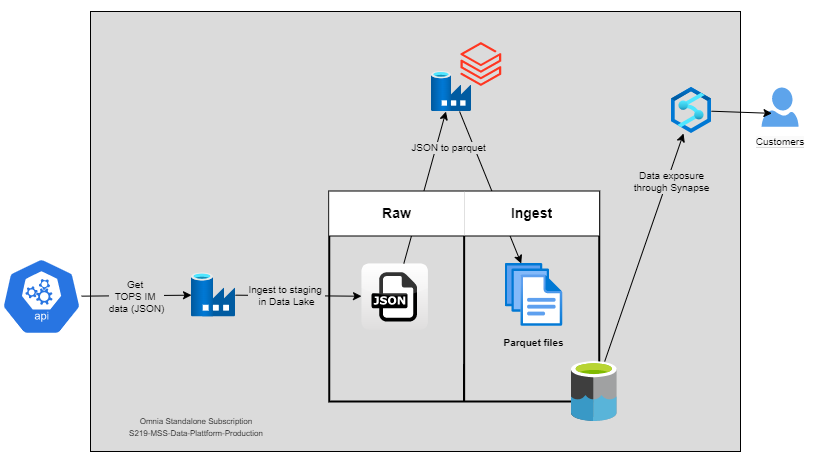

The diagram above was exported from draw.io. Its source (the exported page's mxGraphModel, read from the mxfile embedded in the PNG):
<mxGraphModel dx="2249" dy="762" grid="1" gridSize="10" guides="1" tooltips="1" connect="1" arrows="1" fold="1" page="1" pageScale="1" pageWidth="827" pageHeight="1169" math="0" shadow="0">
  <root>
    <mxCell id="0" />
    <mxCell id="1" parent="0" />
    <mxCell id="SWNtKOsHBXhnORhdi3hI-76" value="" style="rounded=0;whiteSpace=wrap;html=1;dashed=1;labelBackgroundColor=#FAFAFA;fontSize=10;strokeColor=none;strokeWidth=2;fillColor=default;gradientColor=none;" vertex="1" parent="1">
      <mxGeometry y="80" width="820" height="460" as="geometry" />
    </mxCell>
    <mxCell id="SWNtKOsHBXhnORhdi3hI-2" value="" style="rounded=0;whiteSpace=wrap;html=1;fillColor=#DBDBDB;" vertex="1" parent="1">
      <mxGeometry x="89" y="90" width="650" height="440" as="geometry" />
    </mxCell>
    <mxCell id="SWNtKOsHBXhnORhdi3hI-3" value="" style="sketch=0;html=1;dashed=0;whitespace=wrap;fillColor=#2875E2;strokeColor=#ffffff;points=[[0.005,0.63,0],[0.1,0.2,0],[0.9,0.2,0],[0.5,0,0],[0.995,0.63,0],[0.72,0.99,0],[0.5,1,0],[0.28,0.99,0]];shape=mxgraph.kubernetes.icon;prIcon=api" vertex="1" parent="1">
      <mxGeometry y="333" width="80" height="84" as="geometry" />
    </mxCell>
    <mxCell id="SWNtKOsHBXhnORhdi3hI-4" value="" style="aspect=fixed;html=1;points=[];align=center;image;fontSize=12;image=img/lib/azure2/databases/Data_Factory.svg;" vertex="1" parent="1">
      <mxGeometry x="190" y="351.49" width="44" height="44" as="geometry" />
    </mxCell>
    <mxCell id="SWNtKOsHBXhnORhdi3hI-45" value="" style="aspect=fixed;html=1;points=[];align=center;image;fontSize=12;image=img/lib/azure2/analytics/Azure_Databricks.svg;strokeWidth=1;fillColor=none;" vertex="1" parent="1">
      <mxGeometry x="459.6" y="120" width="40.58" height="46" as="geometry" />
    </mxCell>
    <mxCell id="SWNtKOsHBXhnORhdi3hI-47" value="" style="aspect=fixed;html=1;points=[];align=center;image;fontSize=12;image=img/lib/azure2/databases/Data_Factory.svg;strokeWidth=1;fillColor=none;" vertex="1" parent="1">
      <mxGeometry x="430" y="150" width="40" height="40" as="geometry" />
    </mxCell>
    <mxCell id="SWNtKOsHBXhnORhdi3hI-49" value="" style="aspect=fixed;html=1;points=[];align=center;image;fontSize=12;image=img/lib/azure2/analytics/Azure_Synapse_Analytics.svg;strokeWidth=1;fillColor=none;" vertex="1" parent="1">
      <mxGeometry x="670" y="166" width="40" height="46" as="geometry" />
    </mxCell>
    <mxCell id="SWNtKOsHBXhnORhdi3hI-51" value="" style="sketch=0;aspect=fixed;pointerEvents=1;shadow=0;dashed=0;html=1;strokeColor=none;labelPosition=center;verticalLabelPosition=bottom;verticalAlign=top;align=center;fillColor=#5EA4EB;shape=mxgraph.azure.user" vertex="1" parent="1">
      <mxGeometry x="760" y="166" width="37" height="39.36" as="geometry" />
    </mxCell>
    <mxCell id="SWNtKOsHBXhnORhdi3hI-52" value="" style="dashed=0;outlineConnect=0;html=1;align=center;labelPosition=center;verticalLabelPosition=bottom;verticalAlign=top;shape=mxgraph.webicons.json;gradientColor=#DFDEDE;fontSize=14;strokeWidth=1;" vertex="1" parent="1">
      <mxGeometry x="360" y="342" width="66.4" height="66" as="geometry" />
    </mxCell>
    <mxCell id="SWNtKOsHBXhnORhdi3hI-53" value="" style="aspect=fixed;html=1;points=[];align=center;image;fontSize=12;image=img/lib/azure2/general/Files.svg;strokeWidth=1;fillColor=#5EA4EB;" vertex="1" parent="1">
      <mxGeometry x="503.71" y="342" width="57.58" height="62.97" as="geometry" />
    </mxCell>
    <mxCell id="SWNtKOsHBXhnORhdi3hI-55" value="&lt;b&gt;&lt;font style=&quot;font-size: 10px;&quot;&gt;Parquet files&lt;/font&gt;&lt;/b&gt;" style="text;html=1;strokeColor=none;fillColor=none;align=center;verticalAlign=middle;whiteSpace=wrap;rounded=0;fontSize=14;" vertex="1" parent="1">
      <mxGeometry x="491.86" y="408" width="81.29" height="23.6" as="geometry" />
    </mxCell>
    <object label="" id="SWNtKOsHBXhnORhdi3hI-56">
      <mxCell style="endArrow=classic;html=1;rounded=0;fontSize=12;" edge="1" parent="1" target="SWNtKOsHBXhnORhdi3hI-4">
        <mxGeometry relative="1" as="geometry">
          <mxPoint x="80" y="374.6488372093023" as="sourcePoint" />
          <mxPoint x="180" y="375.49" as="targetPoint" />
          <Array as="points" />
        </mxGeometry>
      </mxCell>
    </object>
    <mxCell id="SWNtKOsHBXhnORhdi3hI-57" value="Get &lt;br style=&quot;font-size: 10px;&quot;&gt;TOPS IM &lt;br style=&quot;font-size: 10px;&quot;&gt;data (JSON)" style="edgeLabel;resizable=0;html=1;align=center;verticalAlign=middle;fontSize=10;strokeWidth=1;fillColor=#5EA4EB;labelBackgroundColor=#DBDBDB;" connectable="0" vertex="1" parent="SWNtKOsHBXhnORhdi3hI-56">
      <mxGeometry relative="1" as="geometry" />
    </mxCell>
    <mxCell id="SWNtKOsHBXhnORhdi3hI-67" value="" style="endArrow=classic;html=1;rounded=0;fontSize=10;" edge="1" parent="1" source="SWNtKOsHBXhnORhdi3hI-47" target="SWNtKOsHBXhnORhdi3hI-53">
      <mxGeometry width="50" height="50" relative="1" as="geometry">
        <mxPoint x="440" y="180" as="sourcePoint" />
        <mxPoint x="520" y="200" as="targetPoint" />
      </mxGeometry>
    </mxCell>
    <mxCell id="SWNtKOsHBXhnORhdi3hI-65" value="" style="endArrow=classic;html=1;rounded=0;fontSize=10;" edge="1" parent="1" source="SWNtKOsHBXhnORhdi3hI-52" target="SWNtKOsHBXhnORhdi3hI-47">
      <mxGeometry relative="1" as="geometry">
        <mxPoint x="370" y="230" as="sourcePoint" />
        <mxPoint x="470" y="230" as="targetPoint" />
      </mxGeometry>
    </mxCell>
    <mxCell id="SWNtKOsHBXhnORhdi3hI-66" value="JSON to parquet" style="edgeLabel;resizable=0;html=1;align=center;verticalAlign=middle;dashed=1;fontSize=10;strokeColor=default;strokeWidth=2;fillColor=default;gradientColor=none;labelBackgroundColor=#DBDBDB;" connectable="0" vertex="1" parent="SWNtKOsHBXhnORhdi3hI-65">
      <mxGeometry relative="1" as="geometry">
        <mxPoint x="23" y="-40" as="offset" />
      </mxGeometry>
    </mxCell>
    <mxCell id="SWNtKOsHBXhnORhdi3hI-63" value="" style="endArrow=classic;html=1;rounded=0;fontSize=10;" edge="1" parent="1" source="SWNtKOsHBXhnORhdi3hI-4" target="SWNtKOsHBXhnORhdi3hI-52">
      <mxGeometry relative="1" as="geometry">
        <mxPoint x="250" y="300" as="sourcePoint" />
        <mxPoint x="350" y="300" as="targetPoint" />
      </mxGeometry>
    </mxCell>
    <mxCell id="SWNtKOsHBXhnORhdi3hI-64" value="Ingest to staging &lt;br style=&quot;font-size: 10px;&quot;&gt;in Data Lake" style="edgeLabel;resizable=0;html=1;align=center;verticalAlign=middle;dashed=1;fontSize=10;strokeColor=default;strokeWidth=2;fillColor=default;gradientColor=none;labelBackgroundColor=#DBDBDB;" connectable="0" vertex="1" parent="SWNtKOsHBXhnORhdi3hI-63">
      <mxGeometry relative="1" as="geometry">
        <mxPoint x="-12" y="-1" as="offset" />
      </mxGeometry>
    </mxCell>
    <mxCell id="SWNtKOsHBXhnORhdi3hI-68" value="" style="endArrow=classic;html=1;rounded=0;fontSize=10;" edge="1" parent="1" source="SWNtKOsHBXhnORhdi3hI-62" target="SWNtKOsHBXhnORhdi3hI-49">
      <mxGeometry relative="1" as="geometry">
        <mxPoint x="620" y="340" as="sourcePoint" />
        <mxPoint x="720" y="340" as="targetPoint" />
      </mxGeometry>
    </mxCell>
    <mxCell id="SWNtKOsHBXhnORhdi3hI-69" value="Data exposure&lt;br style=&quot;font-size: 10px;&quot;&gt;through Synapse" style="edgeLabel;resizable=0;html=1;align=center;verticalAlign=middle;dashed=1;labelBackgroundColor=#DBDBDB;fontSize=10;strokeColor=default;strokeWidth=2;fillColor=default;gradientColor=none;" connectable="0" vertex="1" parent="SWNtKOsHBXhnORhdi3hI-68">
      <mxGeometry relative="1" as="geometry">
        <mxPoint x="27" y="-66" as="offset" />
      </mxGeometry>
    </mxCell>
    <mxCell id="SWNtKOsHBXhnORhdi3hI-71" value="" style="endArrow=classic;html=1;rounded=0;fontSize=10;entryX=0.282;entryY=0.657;entryDx=0;entryDy=0;entryPerimeter=0;" edge="1" parent="1" source="SWNtKOsHBXhnORhdi3hI-49" target="SWNtKOsHBXhnORhdi3hI-51">
      <mxGeometry width="50" height="50" relative="1" as="geometry">
        <mxPoint x="720" y="230" as="sourcePoint" />
        <mxPoint x="770" y="180" as="targetPoint" />
      </mxGeometry>
    </mxCell>
    <mxCell id="SWNtKOsHBXhnORhdi3hI-32" value="" style="shape=table;html=1;whiteSpace=wrap;startSize=0;container=1;collapsible=0;childLayout=tableLayout;strokeWidth=2;fillColor=none;strokeColor=default;" vertex="1" parent="1">
      <mxGeometry x="327.64" y="270" width="270" height="210" as="geometry" />
    </mxCell>
    <mxCell id="SWNtKOsHBXhnORhdi3hI-33" value="" style="shape=tableRow;horizontal=0;startSize=0;swimlaneHead=0;swimlaneBody=0;top=0;left=0;bottom=0;right=0;collapsible=0;dropTarget=0;fillColor=none;points=[[0,0.5],[1,0.5]];portConstraint=eastwest;strokeWidth=1;" vertex="1" parent="SWNtKOsHBXhnORhdi3hI-32">
      <mxGeometry width="270" height="44" as="geometry" />
    </mxCell>
    <mxCell id="SWNtKOsHBXhnORhdi3hI-35" value="&lt;b&gt;&lt;font style=&quot;font-size: 14px;&quot;&gt;Raw&lt;/font&gt;&lt;/b&gt;" style="shape=partialRectangle;html=1;whiteSpace=wrap;connectable=0;fillColor=default;top=0;left=0;bottom=0;right=0;overflow=hidden;strokeWidth=2;perimeterSpacing=0;dashed=1;gradientColor=none;strokeColor=default;" vertex="1" parent="SWNtKOsHBXhnORhdi3hI-33">
      <mxGeometry width="135" height="44" as="geometry">
        <mxRectangle width="135" height="44" as="alternateBounds" />
      </mxGeometry>
    </mxCell>
    <mxCell id="SWNtKOsHBXhnORhdi3hI-34" value="&lt;b&gt;&lt;font style=&quot;font-size: 14px;&quot;&gt;Ingest&lt;/font&gt;&lt;/b&gt;" style="shape=partialRectangle;html=1;whiteSpace=wrap;connectable=0;fillColor=default;top=0;left=0;bottom=0;right=0;overflow=hidden;strokeWidth=2;gradientColor=none;strokeColor=default;" vertex="1" parent="SWNtKOsHBXhnORhdi3hI-33">
      <mxGeometry x="135" width="135" height="44" as="geometry">
        <mxRectangle width="135" height="44" as="alternateBounds" />
      </mxGeometry>
    </mxCell>
    <mxCell id="SWNtKOsHBXhnORhdi3hI-37" value="" style="shape=tableRow;horizontal=0;startSize=0;swimlaneHead=0;swimlaneBody=0;top=0;left=0;bottom=0;right=0;collapsible=0;dropTarget=0;fillColor=none;points=[[0,0.5],[1,0.5]];portConstraint=eastwest;strokeWidth=1;" vertex="1" parent="SWNtKOsHBXhnORhdi3hI-32">
      <mxGeometry y="44" width="270" height="166" as="geometry" />
    </mxCell>
    <mxCell id="SWNtKOsHBXhnORhdi3hI-38" value="" style="shape=partialRectangle;html=1;whiteSpace=wrap;connectable=0;fillColor=none;top=0;left=0;bottom=0;right=0;overflow=hidden;strokeWidth=1;" vertex="1" parent="SWNtKOsHBXhnORhdi3hI-37">
      <mxGeometry width="135" height="166" as="geometry">
        <mxRectangle width="135" height="166" as="alternateBounds" />
      </mxGeometry>
    </mxCell>
    <mxCell id="SWNtKOsHBXhnORhdi3hI-39" value="" style="shape=partialRectangle;html=1;whiteSpace=wrap;connectable=0;fillColor=none;top=0;left=0;bottom=0;right=0;overflow=hidden;strokeWidth=1;" vertex="1" parent="SWNtKOsHBXhnORhdi3hI-37">
      <mxGeometry x="135" width="135" height="166" as="geometry">
        <mxRectangle width="135" height="166" as="alternateBounds" />
      </mxGeometry>
    </mxCell>
    <mxCell id="SWNtKOsHBXhnORhdi3hI-62" value="" style="sketch=0;aspect=fixed;html=1;points=[];align=center;image;fontSize=12;image=img/lib/mscae/Data_Lake.svg;dashed=1;strokeColor=default;strokeWidth=2;fillColor=default;gradientColor=none;" vertex="1" parent="1">
      <mxGeometry x="570" y="440" width="45.6" height="60" as="geometry" />
    </mxCell>
    <mxCell id="SWNtKOsHBXhnORhdi3hI-72" value="&lt;font style=&quot;font-size: 8px;&quot;&gt;Omnia Standalone Subscription&lt;br&gt;S219-MSS-Data-Plattform-Production&lt;/font&gt;" style="text;html=1;strokeColor=none;fillColor=none;align=center;verticalAlign=middle;whiteSpace=wrap;rounded=0;dashed=1;labelBackgroundColor=#DBDBDB;fontSize=10;" vertex="1" parent="1">
      <mxGeometry x="100" y="490" width="190" height="30" as="geometry" />
    </mxCell>
    <mxCell id="SWNtKOsHBXhnORhdi3hI-73" value="&lt;span style=&quot;background-color: rgb(250, 250, 250);&quot;&gt;Customers&lt;/span&gt;" style="text;html=1;strokeColor=none;fillColor=none;align=center;verticalAlign=middle;whiteSpace=wrap;rounded=0;dashed=1;labelBackgroundColor=#DBDBDB;fontSize=10;" vertex="1" parent="1">
      <mxGeometry x="748.5" y="205.36" width="60" height="30" as="geometry" />
    </mxCell>
  </root>
</mxGraphModel>